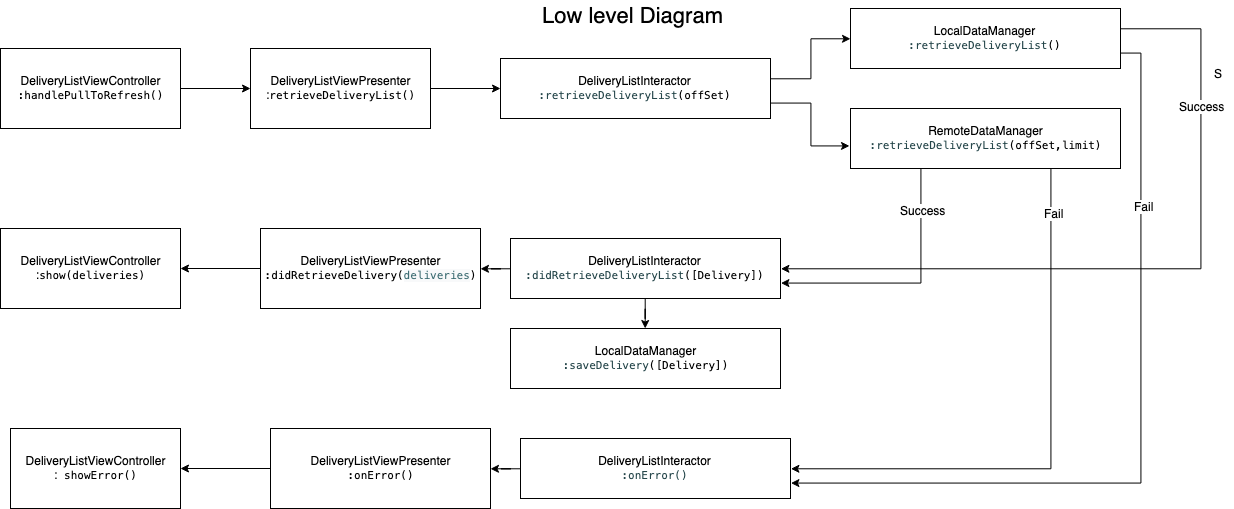

The diagram above was exported from draw.io. Its source (the exported page's mxGraphModel, read from the mxfile embedded in the PNG):
<mxGraphModel dx="1351" dy="704" grid="1" gridSize="10" guides="1" tooltips="1" connect="1" arrows="1" fold="1" page="1" pageScale="1" pageWidth="1100" pageHeight="850" math="0" shadow="0">
  <root>
    <mxCell id="0" />
    <mxCell id="1" parent="0" />
    <mxCell id="6JWK4gwcD3wxTw32rzw2-3" value="" style="edgeStyle=orthogonalEdgeStyle;rounded=0;orthogonalLoop=1;jettySize=auto;html=1;" edge="1" parent="1" source="6JWK4gwcD3wxTw32rzw2-1" target="6JWK4gwcD3wxTw32rzw2-2">
      <mxGeometry relative="1" as="geometry" />
    </mxCell>
    <mxCell id="6JWK4gwcD3wxTw32rzw2-1" value="DeliveryListViewController&lt;br&gt;&lt;span style=&quot;background-color: rgb(255 , 255 , 255) ; font-family: &amp;#34;menlo&amp;#34; ; font-size: 11px&quot;&gt;:handlePullToRefresh()&lt;/span&gt;" style="rounded=0;whiteSpace=wrap;html=1;" vertex="1" parent="1">
      <mxGeometry x="20" y="60" width="180" height="80" as="geometry" />
    </mxCell>
    <mxCell id="6JWK4gwcD3wxTw32rzw2-5" value="" style="edgeStyle=orthogonalEdgeStyle;rounded=0;orthogonalLoop=1;jettySize=auto;html=1;" edge="1" parent="1" source="6JWK4gwcD3wxTw32rzw2-2" target="6JWK4gwcD3wxTw32rzw2-4">
      <mxGeometry relative="1" as="geometry" />
    </mxCell>
    <mxCell id="6JWK4gwcD3wxTw32rzw2-2" value="DeliveryListViewPresenter&lt;br&gt;:&lt;span style=&quot;background-color: rgb(255 , 255 , 255) ; font-family: &amp;#34;menlo&amp;#34; ; font-size: 11px&quot;&gt;retrieveDeliveryList()&lt;/span&gt;" style="rounded=0;whiteSpace=wrap;html=1;" vertex="1" parent="1">
      <mxGeometry x="270" y="60" width="180" height="80" as="geometry" />
    </mxCell>
    <mxCell id="6JWK4gwcD3wxTw32rzw2-10" value="" style="edgeStyle=orthogonalEdgeStyle;rounded=0;orthogonalLoop=1;jettySize=auto;html=1;" edge="1" parent="1" source="6JWK4gwcD3wxTw32rzw2-4" target="6JWK4gwcD3wxTw32rzw2-9">
      <mxGeometry relative="1" as="geometry">
        <Array as="points">
          <mxPoint x="830" y="90" />
          <mxPoint x="830" y="50" />
        </Array>
      </mxGeometry>
    </mxCell>
    <mxCell id="6JWK4gwcD3wxTw32rzw2-11" style="edgeStyle=orthogonalEdgeStyle;rounded=0;orthogonalLoop=1;jettySize=auto;html=1;exitX=1;exitY=0.75;exitDx=0;exitDy=0;entryX=-0.004;entryY=0.617;entryDx=0;entryDy=0;entryPerimeter=0;" edge="1" parent="1" source="6JWK4gwcD3wxTw32rzw2-4" target="6JWK4gwcD3wxTw32rzw2-12">
      <mxGeometry relative="1" as="geometry">
        <mxPoint x="850" y="230" as="targetPoint" />
      </mxGeometry>
    </mxCell>
    <mxCell id="6JWK4gwcD3wxTw32rzw2-4" value="DeliveryListInteractor&lt;br&gt;&lt;span style=&quot;background-color: rgb(255 , 255 , 255) ; color: rgb(38 , 71 , 75) ; font-family: &amp;#34;menlo&amp;#34; ; font-size: 11px&quot;&gt;:retrieveDeliveryList&lt;/span&gt;&lt;span class=&quot;s1&quot; style=&quot;font-family: &amp;#34;menlo&amp;#34; ; font-size: 11px&quot;&gt;(offSet)&lt;/span&gt;" style="rounded=0;whiteSpace=wrap;html=1;" vertex="1" parent="1">
      <mxGeometry x="520" y="70" width="270" height="60" as="geometry" />
    </mxCell>
    <mxCell id="6JWK4gwcD3wxTw32rzw2-30" style="edgeStyle=orthogonalEdgeStyle;rounded=0;orthogonalLoop=1;jettySize=auto;html=1;entryX=1;entryY=0.5;entryDx=0;entryDy=0;" edge="1" parent="1" source="6JWK4gwcD3wxTw32rzw2-9" target="6JWK4gwcD3wxTw32rzw2-17">
      <mxGeometry relative="1" as="geometry">
        <Array as="points">
          <mxPoint x="1220" y="40" />
          <mxPoint x="1220" y="280" />
        </Array>
      </mxGeometry>
    </mxCell>
    <mxCell id="6JWK4gwcD3wxTw32rzw2-35" value="Success" style="text;html=1;resizable=0;points=[];align=center;verticalAlign=middle;labelBackgroundColor=#ffffff;" vertex="1" connectable="0" parent="6JWK4gwcD3wxTw32rzw2-30">
      <mxGeometry x="-0.5757" relative="1" as="geometry">
        <mxPoint as="offset" />
      </mxGeometry>
    </mxCell>
    <mxCell id="6JWK4gwcD3wxTw32rzw2-31" style="edgeStyle=orthogonalEdgeStyle;rounded=0;orthogonalLoop=1;jettySize=auto;html=1;exitX=1;exitY=0.75;exitDx=0;exitDy=0;entryX=1;entryY=0.75;entryDx=0;entryDy=0;" edge="1" parent="1" source="6JWK4gwcD3wxTw32rzw2-9" target="6JWK4gwcD3wxTw32rzw2-29">
      <mxGeometry relative="1" as="geometry" />
    </mxCell>
    <mxCell id="6JWK4gwcD3wxTw32rzw2-38" value="Fail" style="text;html=1;resizable=0;points=[];align=center;verticalAlign=middle;labelBackgroundColor=#ffffff;" vertex="1" connectable="0" parent="6JWK4gwcD3wxTw32rzw2-31">
      <mxGeometry x="-0.5675" y="2" relative="1" as="geometry">
        <mxPoint as="offset" />
      </mxGeometry>
    </mxCell>
    <mxCell id="6JWK4gwcD3wxTw32rzw2-9" value="LocalDataManager&lt;br&gt;&lt;span style=&quot;background-color: rgb(255 , 255 , 255) ; color: rgb(38 , 71 , 75) ; font-family: &amp;#34;menlo&amp;#34; ; font-size: 11px&quot;&gt;:retrieveDeliveryList&lt;/span&gt;&lt;span class=&quot;s1&quot; style=&quot;font-family: &amp;#34;menlo&amp;#34; ; font-size: 11px&quot;&gt;()&lt;/span&gt;" style="rounded=0;whiteSpace=wrap;html=1;" vertex="1" parent="1">
      <mxGeometry x="870" y="20" width="270" height="60" as="geometry" />
    </mxCell>
    <mxCell id="6JWK4gwcD3wxTw32rzw2-23" value="" style="edgeStyle=orthogonalEdgeStyle;rounded=0;orthogonalLoop=1;jettySize=auto;html=1;entryX=1;entryY=0.75;entryDx=0;entryDy=0;" edge="1" parent="1" source="6JWK4gwcD3wxTw32rzw2-12" target="6JWK4gwcD3wxTw32rzw2-17">
      <mxGeometry relative="1" as="geometry">
        <mxPoint x="1005" y="290" as="targetPoint" />
        <Array as="points">
          <mxPoint x="940" y="295" />
        </Array>
      </mxGeometry>
    </mxCell>
    <mxCell id="6JWK4gwcD3wxTw32rzw2-36" value="Success" style="text;html=1;resizable=0;points=[];align=center;verticalAlign=middle;labelBackgroundColor=#ffffff;" vertex="1" connectable="0" parent="6JWK4gwcD3wxTw32rzw2-23">
      <mxGeometry x="-0.6784" y="1" relative="1" as="geometry">
        <mxPoint as="offset" />
      </mxGeometry>
    </mxCell>
    <mxCell id="6JWK4gwcD3wxTw32rzw2-24" style="edgeStyle=orthogonalEdgeStyle;rounded=0;orthogonalLoop=1;jettySize=auto;html=1;entryX=1;entryY=0.5;entryDx=0;entryDy=0;" edge="1" parent="1" source="6JWK4gwcD3wxTw32rzw2-12" target="6JWK4gwcD3wxTw32rzw2-29">
      <mxGeometry relative="1" as="geometry">
        <mxPoint x="1005" y="460" as="targetPoint" />
        <Array as="points">
          <mxPoint x="1070" y="480" />
        </Array>
      </mxGeometry>
    </mxCell>
    <mxCell id="6JWK4gwcD3wxTw32rzw2-37" value="Fail" style="text;html=1;resizable=0;points=[];align=center;verticalAlign=middle;labelBackgroundColor=#ffffff;" vertex="1" connectable="0" parent="6JWK4gwcD3wxTw32rzw2-24">
      <mxGeometry x="-0.8429" y="2" relative="1" as="geometry">
        <mxPoint as="offset" />
      </mxGeometry>
    </mxCell>
    <mxCell id="6JWK4gwcD3wxTw32rzw2-12" value="RemoteDataManager&lt;br&gt;&lt;span style=&quot;background-color: rgb(255 , 255 , 255) ; color: rgb(38 , 71 , 75) ; font-family: &amp;#34;menlo&amp;#34; ; font-size: 11px&quot;&gt;:retrieveDeliveryList&lt;/span&gt;&lt;span class=&quot;s1&quot; style=&quot;font-family: &amp;#34;menlo&amp;#34; ; font-size: 11px&quot;&gt;(offSet,limit)&lt;/span&gt;" style="rounded=0;whiteSpace=wrap;html=1;" vertex="1" parent="1">
      <mxGeometry x="870" y="120" width="270" height="60" as="geometry" />
    </mxCell>
    <mxCell id="6JWK4gwcD3wxTw32rzw2-15" value="DeliveryListViewController&lt;br&gt;:&lt;span style=&quot;font-family: &amp;#34;menlo&amp;#34; ; font-size: 11px ; background-color: rgb(255 , 255 , 255)&quot;&gt;show(deliveries)&lt;/span&gt;" style="rounded=0;whiteSpace=wrap;html=1;" vertex="1" parent="1">
      <mxGeometry x="20" y="240" width="180" height="80" as="geometry" />
    </mxCell>
    <mxCell id="6JWK4gwcD3wxTw32rzw2-18" value="" style="edgeStyle=orthogonalEdgeStyle;rounded=0;orthogonalLoop=1;jettySize=auto;html=1;" edge="1" parent="1" source="6JWK4gwcD3wxTw32rzw2-16" target="6JWK4gwcD3wxTw32rzw2-15">
      <mxGeometry relative="1" as="geometry" />
    </mxCell>
    <mxCell id="6JWK4gwcD3wxTw32rzw2-16" value="DeliveryListViewPresenter&lt;br&gt;&lt;span style=&quot;background-color: rgb(255 , 255 , 255) ; font-family: &amp;#34;menlo&amp;#34; ; font-size: 11px&quot;&gt;:didRetrieveDelivery(&lt;/span&gt;&lt;span style=&quot;font-family: &amp;#34;menlo&amp;#34; ; font-size: 11px ; background-color: rgb(248 , 249 , 250)&quot;&gt;&lt;font color=&quot;#3f6e74&quot;&gt;deliveries&lt;/font&gt;&lt;/span&gt;&lt;span style=&quot;background-color: rgb(255 , 255 , 255) ; font-family: &amp;#34;menlo&amp;#34; ; font-size: 11px&quot;&gt;)&lt;/span&gt;" style="rounded=0;whiteSpace=wrap;html=1;" vertex="1" parent="1">
      <mxGeometry x="280" y="240" width="220" height="80" as="geometry" />
    </mxCell>
    <mxCell id="6JWK4gwcD3wxTw32rzw2-19" value="" style="edgeStyle=orthogonalEdgeStyle;rounded=0;orthogonalLoop=1;jettySize=auto;html=1;" edge="1" parent="1" source="6JWK4gwcD3wxTw32rzw2-17" target="6JWK4gwcD3wxTw32rzw2-16">
      <mxGeometry relative="1" as="geometry" />
    </mxCell>
    <mxCell id="6JWK4gwcD3wxTw32rzw2-21" value="" style="edgeStyle=orthogonalEdgeStyle;rounded=0;orthogonalLoop=1;jettySize=auto;html=1;" edge="1" parent="1" source="6JWK4gwcD3wxTw32rzw2-17" target="6JWK4gwcD3wxTw32rzw2-20">
      <mxGeometry relative="1" as="geometry" />
    </mxCell>
    <mxCell id="6JWK4gwcD3wxTw32rzw2-17" value="DeliveryListInteractor&lt;br&gt;&lt;span style=&quot;background-color: rgb(255 , 255 , 255) ; color: rgb(38 , 71 , 75) ; font-family: &amp;#34;menlo&amp;#34; ; font-size: 11px&quot;&gt;:didRetrieveDeliveryList&lt;/span&gt;&lt;span class=&quot;s1&quot; style=&quot;font-family: &amp;#34;menlo&amp;#34; ; font-size: 11px&quot;&gt;([Delivery])&lt;/span&gt;" style="rounded=0;whiteSpace=wrap;html=1;" vertex="1" parent="1">
      <mxGeometry x="530" y="250" width="270" height="60" as="geometry" />
    </mxCell>
    <mxCell id="6JWK4gwcD3wxTw32rzw2-20" value="LocalDataManager&lt;br&gt;&lt;span style=&quot;background-color: rgb(255 , 255 , 255) ; color: rgb(38 , 71 , 75) ; font-family: &amp;#34;menlo&amp;#34; ; font-size: 11px&quot;&gt;:saveDelivery&lt;/span&gt;&lt;span class=&quot;s1&quot; style=&quot;font-family: &amp;#34;menlo&amp;#34; ; font-size: 11px&quot;&gt;([Delivery])&lt;/span&gt;" style="rounded=0;whiteSpace=wrap;html=1;" vertex="1" parent="1">
      <mxGeometry x="530" y="340" width="270" height="60" as="geometry" />
    </mxCell>
    <mxCell id="6JWK4gwcD3wxTw32rzw2-25" value="DeliveryListViewController&lt;br&gt;:&lt;span style=&quot;font-family: &amp;#34;menlo&amp;#34; ; font-size: 11px ; background-color: rgb(255 , 255 , 255)&quot;&gt;&amp;nbsp;showError()&lt;/span&gt;" style="rounded=0;whiteSpace=wrap;html=1;" vertex="1" parent="1">
      <mxGeometry x="30" y="440" width="170" height="80" as="geometry" />
    </mxCell>
    <mxCell id="6JWK4gwcD3wxTw32rzw2-26" value="" style="edgeStyle=orthogonalEdgeStyle;rounded=0;orthogonalLoop=1;jettySize=auto;html=1;" edge="1" parent="1" source="6JWK4gwcD3wxTw32rzw2-27" target="6JWK4gwcD3wxTw32rzw2-25">
      <mxGeometry relative="1" as="geometry" />
    </mxCell>
    <mxCell id="6JWK4gwcD3wxTw32rzw2-27" value="DeliveryListViewPresenter&lt;br&gt;&lt;span style=&quot;background-color: rgb(255 , 255 , 255) ; font-family: &amp;#34;menlo&amp;#34; ; font-size: 11px&quot;&gt;:onError(&lt;/span&gt;&lt;span style=&quot;background-color: rgb(255 , 255 , 255) ; font-family: &amp;#34;menlo&amp;#34; ; font-size: 11px&quot;&gt;)&lt;/span&gt;" style="rounded=0;whiteSpace=wrap;html=1;" vertex="1" parent="1">
      <mxGeometry x="290" y="440" width="220" height="80" as="geometry" />
    </mxCell>
    <mxCell id="6JWK4gwcD3wxTw32rzw2-28" value="" style="edgeStyle=orthogonalEdgeStyle;rounded=0;orthogonalLoop=1;jettySize=auto;html=1;" edge="1" parent="1" source="6JWK4gwcD3wxTw32rzw2-29" target="6JWK4gwcD3wxTw32rzw2-27">
      <mxGeometry relative="1" as="geometry" />
    </mxCell>
    <mxCell id="6JWK4gwcD3wxTw32rzw2-29" value="DeliveryListInteractor&lt;br&gt;&lt;span style=&quot;background-color: rgb(255 , 255 , 255) ; color: rgb(38 , 71 , 75) ; font-family: &amp;#34;menlo&amp;#34; ; font-size: 11px&quot;&gt;:onError()&lt;/span&gt;" style="rounded=0;whiteSpace=wrap;html=1;" vertex="1" parent="1">
      <mxGeometry x="540" y="450" width="270" height="60" as="geometry" />
    </mxCell>
    <mxCell id="6JWK4gwcD3wxTw32rzw2-34" value="S" style="text;html=1;resizable=0;points=[];autosize=1;align=left;verticalAlign=top;spacingTop=-4;" vertex="1" parent="1">
      <mxGeometry x="1232" y="76" width="20" height="20" as="geometry" />
    </mxCell>
    <mxCell id="6JWK4gwcD3wxTw32rzw2-39" value="Low level Diagram" style="text;html=1;resizable=0;points=[];autosize=1;align=left;verticalAlign=top;spacingTop=-4;fontSize=22;" vertex="1" parent="1">
      <mxGeometry x="560" y="12" width="110" height="20" as="geometry" />
    </mxCell>
  </root>
</mxGraphModel>